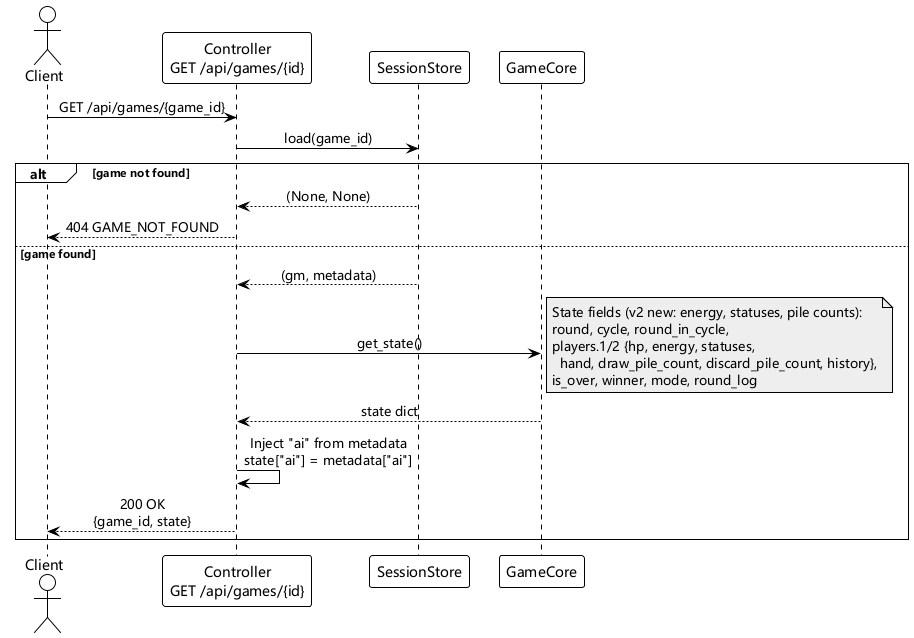

The diagram above was rendered by PlantUML. Its source (embedded in the PNG):
@startuml
!theme plain
skinparam defaultFontName Microsoft YaHei,SimHei,sans-serif
skinparam sequenceMessageFontName Microsoft YaHei,SimHei,sans-serif
skinparam sequenceMessageAlign center

actor Client
participant "Controller\nGET /api/games/{id}" as Controller
participant "SessionStore" as Store
participant "GameCore" as GM

Client -> Controller : GET /api/games/{game_id}

Controller -> Store : load(game_id)

alt game not found
    Store --> Controller : (None, None)
    Controller --> Client : 404 GAME_NOT_FOUND
else game found
    Store --> Controller : (gm, metadata)

    Controller -> GM : get_state()
    note right #eeeeee
      State fields (v2 new: energy, statuses, pile counts):
      round, cycle, round_in_cycle,
      players.1/2 {hp, energy, statuses,
        hand, draw_pile_count, discard_pile_count, history},
      is_over, winner, mode, round_log
    end note
    GM --> Controller : state dict

    Controller -> Controller : Inject "ai" from metadata\nstate["ai"] = metadata["ai"]

    Controller --> Client : 200 OK\n{game_id, state}
end

@enduml